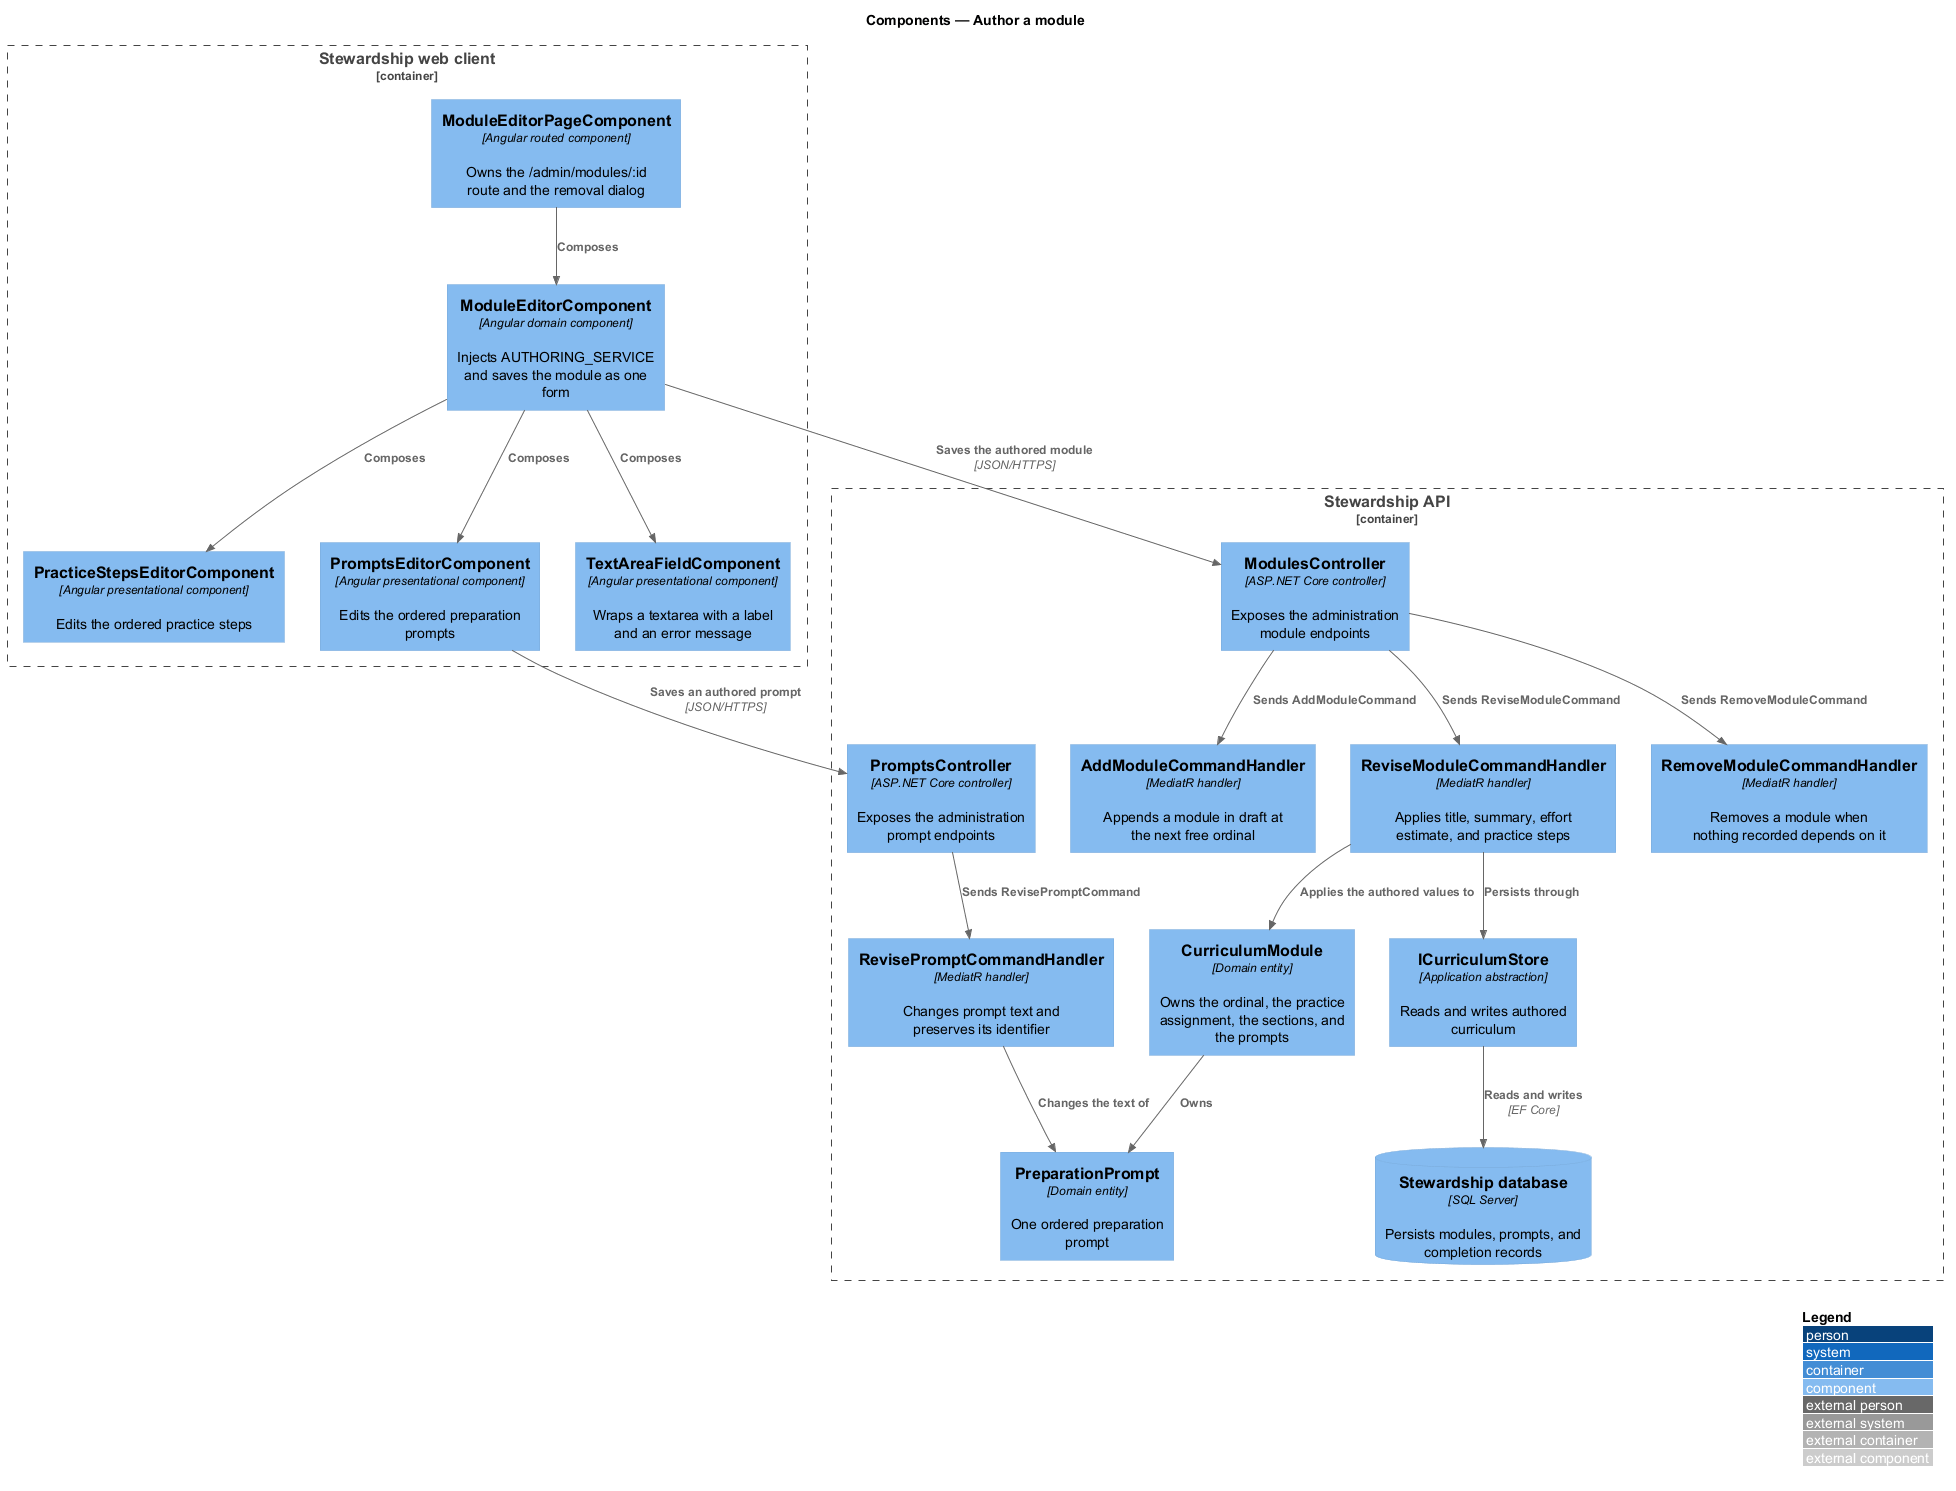

The diagram above was rendered by PlantUML. Its source (embedded in the PNG):
@startuml
!include <C4/C4_Component>
LAYOUT_WITH_LEGEND()
title Components — Author a module

Container_Boundary(spa, "Stewardship web client") {
  Component(page, "ModuleEditorPageComponent", "Angular routed component", "Owns the /admin/modules/:id route and the removal dialog")
  Component(editor, "ModuleEditorComponent", "Angular domain component", "Injects AUTHORING_SERVICE and saves the module as one form")
  Component(steps, "PracticeStepsEditorComponent", "Angular presentational component", "Edits the ordered practice steps")
  Component(prompts, "PromptsEditorComponent", "Angular presentational component", "Edits the ordered preparation prompts")
  Component(textarea, "TextAreaFieldComponent", "Angular presentational component", "Wraps a textarea with a label and an error message")
}

Container_Boundary(api, "Stewardship API") {
  Component(modules, "ModulesController", "ASP.NET Core controller", "Exposes the administration module endpoints")
  Component(promptctl, "PromptsController", "ASP.NET Core controller", "Exposes the administration prompt endpoints")
  Component(add, "AddModuleCommandHandler", "MediatR handler", "Appends a module in draft at the next free ordinal")
  Component(revise, "ReviseModuleCommandHandler", "MediatR handler", "Applies title, summary, effort estimate, and practice steps")
  Component(remove, "RemoveModuleCommandHandler", "MediatR handler", "Removes a module when nothing recorded depends on it")
  Component(reviseprompt, "RevisePromptCommandHandler", "MediatR handler", "Changes prompt text and preserves its identifier")
  Component(module, "CurriculumModule", "Domain entity", "Owns the ordinal, the practice assignment, the sections, and the prompts")
  Component(prompt, "PreparationPrompt", "Domain entity", "One ordered preparation prompt")
  Component(store, "ICurriculumStore", "Application abstraction", "Reads and writes authored curriculum")
  ComponentDb(db, "Stewardship database", "SQL Server", "Persists modules, prompts, and completion records")
}

Rel(page, editor, "Composes")
Rel(editor, steps, "Composes")
Rel(editor, prompts, "Composes")
Rel(editor, textarea, "Composes")
Rel(editor, modules, "Saves the authored module", "JSON/HTTPS")
Rel(prompts, promptctl, "Saves an authored prompt", "JSON/HTTPS")
Rel(modules, add, "Sends AddModuleCommand")
Rel(modules, revise, "Sends ReviseModuleCommand")
Rel(modules, remove, "Sends RemoveModuleCommand")
Rel(promptctl, reviseprompt, "Sends RevisePromptCommand")
Rel(revise, module, "Applies the authored values to")
Rel(reviseprompt, prompt, "Changes the text of")
Rel(module, prompt, "Owns")
Rel(revise, store, "Persists through")
Rel(store, db, "Reads and writes", "EF Core")
@enduml